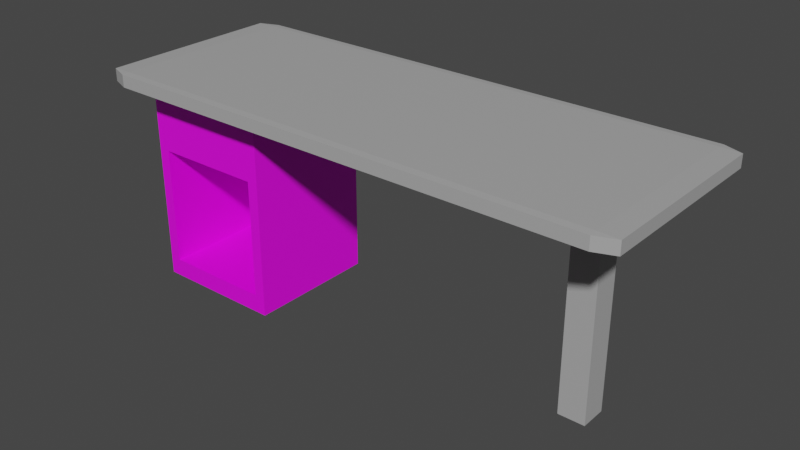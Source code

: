 # Source: Table.blend  (saved by Blender 3.4.6; exported with 4.5.12 LTS)
import bpy
from mathutils import Matrix  # noqa: F401  (used for matrix-valued properties, if any)

bpy.ops.wm.read_factory_settings(use_empty=True)
scene = bpy.context.scene
scene.name = 'Scene'

# ---- collections
col_collection = bpy.data.collections.new('Collection'); scene.collection.children.link(col_collection)

# ---- images (referenced by path relative to the original .blend; pixels are not part of the script)
import os
ASSET_DIR = os.environ.get("B2B_ASSET_DIR", "")  # directory of the original .blend (textures are referenced by path, not embedded)
HERE = os.path.dirname(os.path.abspath(__file__))  # packed textures are extracted next to this script under _unpacked/

def load_image(name, relpath, width, height, colorspace="sRGB"):
    """Load a texture the original file referenced (path relative to the .blend, or extracted next to this script)."""
    p = next((c for c in (os.path.join(HERE, relpath), os.path.join(ASSET_DIR, relpath)) if relpath and os.path.exists(c)), "")
    if p:
        img = bpy.data.images.load(p, check_existing=True)
        img.name = name
    else:  # same state as the original file: an image datablock whose file is absent (Cycles renders it pink)
        img = bpy.data.images.new(name, width, height)
        img.source = "FILE"
        img.filepath = "//" + (relpath or name)
    img.colorspace_settings.name = colorspace
    return img
img_uv_table = load_image('UV_table', '', 1024, 1024, 'sRGB')

# ---- materials (node trees are filled in below, after node groups)
mat_material_001 = bpy.data.materials.new('Material.001')
mat_material_001.use_transparent_shadow = False
mat_material_002 = bpy.data.materials.new('Material.002')
mat_material_002.use_transparent_shadow = False

# ---- material node trees
mat_material_001.use_nodes = True; mat_material_001.node_tree.nodes.clear()
_N = mat_material_001.node_tree.nodes; _L = mat_material_001.node_tree.links
n0 = _N.new('ShaderNodeBsdfPrincipled'); n0.name = 'Principled BSDF'; n0.location = (10, 300)
n0.distribution = 'GGX'
n0.subsurface_method = 'RANDOM_WALK_SKIN'
n0.inputs[0].default_value = (0.4125, 0.4125, 0.4125, 1.0)
n0.inputs[3].default_value = 1.45
n0.inputs[27].default_value = (0.0, 0.0, 0.0, 1.0)
n0.inputs[28].default_value = 1.0
n1 = _N.new('ShaderNodeOutputMaterial'); n1.name = 'Material Output'; n1.location = (300, 300)
_L.new(n0.outputs[0], n1.inputs[0])
n1.is_active_output = True
mat_material_002.use_nodes = True; mat_material_002.node_tree.nodes.clear()
_N = mat_material_002.node_tree.nodes; _L = mat_material_002.node_tree.links
n0 = _N.new('ShaderNodeBsdfPrincipled'); n0.name = 'Principled BSDF'; n0.location = (10, 300)
n0.distribution = 'GGX'
n0.subsurface_method = 'RANDOM_WALK_SKIN'
n0.inputs[3].default_value = 1.45
n0.inputs[27].default_value = (0.0, 0.0, 0.0, 1.0)
n0.inputs[28].default_value = 1.0
n1 = _N.new('ShaderNodeOutputMaterial'); n1.name = 'Material Output'; n1.location = (300, 300)
n2 = _N.new('ShaderNodeTexImage'); n2.name = 'Image Texture'; n2.location = (-280, 271)
n2.image = img_uv_table
_L.new(n0.outputs[0], n1.inputs[0])
_L.new(n2.outputs[0], n0.inputs[0])
n1.is_active_output = True

# ---- world
world_world = bpy.data.worlds.new('World'); scene.world = world_world
world_world.use_nodes = True; world_world.node_tree.nodes.clear()
_N = world_world.node_tree.nodes; _L = world_world.node_tree.links
n0 = _N.new('ShaderNodeOutputWorld'); n0.name = 'World Output'; n0.location = (300, 300)
n1 = _N.new('ShaderNodeBackground'); n1.name = 'Background'; n1.location = (10, 300)
n1.inputs[0].default_value = (0.05088, 0.05088, 0.05088, 1.0)
_L.new(n1.outputs[0], n0.inputs[0])
n0.is_active_output = True
world_world.color = (0.05088, 0.05088, 0.05088)
world_world.use_sun_shadow = False
world_world.sun_shadow_jitter_overblur = 0.0

# ---- meshes
me_tablecover = bpy.data.meshes.new('tableCover')
me_tablecover.from_pydata([(-3.708, -1.39, -0.1), (-3.708, -1.5, -0.09269), (-4.0, -1.39, -0.09269), (-3.708, -1.5, 0.09269), (-3.708, -1.39, 0.1), (-4.0, -1.39, 0.09269), (-3.708, 1.39, -0.1), (-4.0, 1.39, -0.09269), (-3.708, 1.5, -0.09269), (-3.708, 1.39, 0.1), (-3.708, 1.5, 0.09269), (-4.0, 1.39, 0.09269), (3.708, -1.39, -0.1), (4.0, -1.39, -0.09269), (3.708, -1.5, -0.09269), (3.708, -1.39, 0.1), (3.708, -1.5, 0.09269), (4.0, -1.39, 0.09269), (3.708, 1.39, -0.1), (3.708, 1.5, -0.09269), (4.0, 1.39, -0.09269), (3.708, 1.39, 0.1), (4.0, 1.39, 0.09269), (3.708, 1.5, 0.09269)], [], [(14, 16, 3, 1), (20, 22, 17, 13), (21, 9, 4, 15), (2, 5, 11, 7), (8, 10, 23, 19), (0, 1, 2), (3, 4, 5), (6, 7, 8), (9, 10, 11), (12, 13, 14), (15, 16, 17), (18, 19, 20), (21, 22, 23), (6, 0, 2, 7), (1, 3, 5, 2), (4, 9, 11, 5), (10, 8, 7, 11), (18, 6, 8, 19), (9, 21, 23, 10), (22, 20, 19, 23), (12, 18, 20, 13), (21, 15, 17, 22), (16, 14, 13, 17), (0, 12, 14, 1), (15, 4, 3, 16), (6, 18, 12, 0)])
_uv = me_tablecover.uv_layers.new(name='UVMap')
_uv.uv.foreach_set('vector', [0.3841, 0.7591, 0.6159, 0.7591, 0.6159, 0.9909, 0.3841, 0.9909, 0.3841, 0.5091, 0.6159, 0.5091, 0.6159, 0.7409, 0.3841, 0.7409, 0.6341, 0.5091, 0.8659, 0.5091, 0.8659, 0.7409, 0.6341, 0.7409, 0.3841, 0.009139, 0.6159, 0.009139, 0.6159, 0.2409, 0.3841, 0.2409, 0.3841, 0.2591, 0.6159, 0.2591, 0.6159, 0.4909, 0.3841, 0.4909, 0.1341, 0.7409, 0.1341, 0.75, 0.125, 0.7409, 0.6159, 0.0, 0.625, 0.009139, 0.6159, 0.009139, 0.1341, 0.5091, 0.125, 0.5091, 0.1341, 0.5, 0.625, 0.2409, 0.6159, 0.25, 0.6159, 0.2409, 0.3659, 0.7409, 0.375, 0.7409, 0.3659, 0.75, 0.625, 0.7591, 0.6159, 0.7591, 0.6159, 0.75, 0.3659, 0.5091, 0.3659, 0.5, 0.375, 0.5091, 0.625, 0.4909, 0.6159, 0.5, 0.6159, 0.4909, 0.1341, 0.5091, 0.1341, 0.7409, 0.125, 0.7409, 0.125, 0.5091, 0.3841, 0.0, 0.6159, 0.0, 0.6159, 0.009139, 0.3841, 0.009139, 0.625, 0.009139, 0.625, 0.2409, 0.6159, 0.2409, 0.6159, 0.009139, 0.6159, 0.2591, 0.3841, 0.2591, 0.3841, 0.2409, 0.6159, 0.2409, 0.3659, 0.5091, 0.1341, 0.5091, 0.1341, 0.5, 0.3659, 0.5, 0.625, 0.2591, 0.625, 0.4909, 0.6159, 0.4909, 0.6159, 0.2591, 0.6159, 0.5091, 0.3841, 0.5091, 0.3841, 0.4909, 0.6159, 0.4909, 0.3659, 0.7409, 0.3659, 0.5091, 0.3841, 0.5091, 0.3841, 0.7409, 0.6341, 0.5091, 0.6341, 0.7409, 0.6159, 0.7409, 0.6159, 0.5091, 0.6159, 0.7591, 0.3841, 0.7591, 0.3841, 0.7409, 0.6159, 0.7409, 0.1341, 0.7409, 0.3659, 0.7409, 0.3659, 0.75, 0.1341, 0.75, 0.625, 0.7591, 0.625, 0.9909, 0.6159, 0.9909, 0.6159, 0.7591, 0.1341, 0.5091, 0.3659, 0.5091, 0.3659, 0.7409, 0.1341, 0.7409])
me_tablecover.materials.append(mat_material_001)
me_tablecover.update()
me_tablecabin_001 = bpy.data.meshes.new('TableCabin.001')
me_tablecabin_001.from_pydata([(-0.8296, -1.0, -0.8296), (-0.8296, -1.0, 0.2874), (-1.0, 1.0, -1.0), (-1.0, 1.0, 1.0), (0.8296, -1.0, -0.8296), (0.8296, -1.0, 0.2874), (1.0, 1.0, -1.0), (1.0, 1.0, 1.0), (-1.0, -1.0, -1.0), (-1.0, -1.0, 1.0), (1.0, -1.0, 1.0), (1.0, -1.0, -1.0), (-0.8296, 0.9208, -0.8296), (-0.8296, 0.9208, 0.2874), (0.8296, 0.9208, -0.8296), (0.8296, 0.9208, 0.2874)], [], [(8, 9, 3, 2), (2, 3, 7, 6), (6, 7, 10, 11), (5, 1, 13, 15), (2, 6, 11, 8), (7, 3, 9, 10), (0, 1, 9, 8), (5, 4, 11, 10), (4, 0, 8, 11), (1, 5, 10, 9), (14, 15, 13, 12), (4, 5, 15, 14), (0, 4, 14, 12), (1, 0, 12, 13)])
_uv = me_tablecabin_001.uv_layers.new(name='UVMap')
_uv.uv.foreach_set('vector', [0.2786, 0.0003179, 0.2786, 0.2786, 0.000318, 0.2786, 0.0003179, 0.000318, 0.2792, 0.2792, 0.5575, 0.2792, 0.5575, 0.5575, 0.2792, 0.5575, 0.5575, 0.000318, 0.5575, 0.2786, 0.2792, 0.2786, 0.2792, 0.0003179, 0.7958, 0.5482, 0.5581, 0.5549, 0.5614, 0.2793, 0.7958, 0.2792, 0.0003179, 0.5575, 0.0003179, 0.2792, 0.2786, 0.2792, 0.2786, 0.5575, 0.8364, 0.2786, 0.5581, 0.2786, 0.5581, 0.0003179, 0.8364, 0.0003179, 0.8453, 0.4882, 0.8493, 0.3066, 0.9752, 0.3069, 0.9789, 0.4882, 0.7896, 0.8259, 0.7935, 0.5708, 0.9137, 0.5555, 0.9176, 0.826, 0.8922, 0.2728, 0.8803, 0.006689, 0.9815, 0.0004271, 0.9809, 0.2787, 0.9212, 0.8259, 0.9143, 0.5525, 0.9997, 0.5555, 0.9997, 0.8338, 0.5422, 0.7948, 0.3868, 0.7948, 0.3868, 0.564, 0.5422, 0.564, 0.0003179, 0.5581, 0.1813, 0.5632, 0.1813, 0.8341, 0.0007059, 0.8323, 0.5581, 0.5555, 0.7865, 0.5537, 0.789, 0.8228, 0.5581, 0.8228, 0.2182, 0.5623, 0.3608, 0.5581, 0.3608, 0.8254, 0.2112, 0.8273])
me_tablecabin_001.materials.append(mat_material_002)
me_tablecabin_001.update()
me_cube = bpy.data.meshes.new('Cube')
me_cube.from_pydata([(-1.0, -1.0, -1.0), (-1.0, -1.0, 1.0), (-1.0, 1.0, -1.0), (-1.0, 1.0, 1.0), (1.0, -1.0, -1.0), (1.0, -1.0, 1.0), (1.0, 1.0, -1.0), (1.0, 1.0, 1.0)], [], [(0, 1, 3, 2), (2, 3, 7, 6), (6, 7, 5, 4), (4, 5, 1, 0), (2, 6, 4, 0), (7, 3, 1, 5)])
_uv = me_cube.uv_layers.new(name='UVMap')
_uv.uv.foreach_set('vector', [0.375, 0.0, 0.625, 0.0, 0.625, 0.25, 0.375, 0.25, 0.375, 0.25, 0.625, 0.25, 0.625, 0.5, 0.375, 0.5, 0.375, 0.5, 0.625, 0.5, 0.625, 0.75, 0.375, 0.75, 0.375, 0.75, 0.625, 0.75, 0.625, 1.0, 0.375, 1.0, 0.125, 0.5, 0.375, 0.5, 0.375, 0.75, 0.125, 0.75, 0.625, 0.5, 0.875, 0.5, 0.875, 0.75, 0.625, 0.75])
me_cube.materials.append(mat_material_001)
me_cube.update()

# ---- objects
ob_tablecover = bpy.data.objects.new('tableCover', me_tablecover)
ob_tablecabin = bpy.data.objects.new('TableCabin', me_tablecabin_001)
ob_cube = bpy.data.objects.new('Cube', me_cube)

# ---- transforms, parenting, visibility, modifiers, constraints
ob_tablecover.location = (2.657, 0.5365, 3.225)
ob_tablecabin.location = (-0.01945, 0.5249, 1.615)
ob_tablecabin.scale = (1.0, 1.0, 1.6)
ob_cube.location = (5.597, 0.5477, 1.526)
ob_cube.scale = (0.2, 0.2, 1.6)

# ---- collection membership
col_collection.objects.link(ob_tablecover)
col_collection.objects.link(ob_tablecabin)
col_collection.objects.link(ob_cube)

# ---- scene / render settings (as saved in the file)
scene.frame_start = 1; scene.frame_end = 250; scene.frame_set(1)
scene.render.engine = 'BLENDER_EEVEE_NEXT'
scene.cycles.sampling_pattern = 'TABULATED_SOBOL'
scene.cycles.use_light_tree = False
scene.view_settings.view_transform = 'Filmic'
bpy.context.view_layer.update()

# ---- added for rendering (the .blend has no active camera and no usable light): camera, sun
cam_auto = bpy.data.cameras.new('AutoCamera')
cam_auto.lens = 50.0
cam_auto.sensor_width = 36.0
cam_auto.clip_end = 1000.0
ob_auto_camera = bpy.data.objects.new('AutoCamera', cam_auto)
scene.collection.objects.link(ob_auto_camera)
ob_auto_camera.location = (11.1649, -9.67269, 8.43197)
ob_auto_camera.rotation_euler = (1.09748, -7.21219e-08, 0.694738)
scene.camera = ob_auto_camera
light_auto_sun = bpy.data.lights.new('AutoSun', 'SUN')
light_auto_sun.energy = 3.0
light_auto_sun.angle = 0.0523599
ob_auto_sun = bpy.data.objects.new('AutoSun', light_auto_sun)
scene.collection.objects.link(ob_auto_sun)
ob_auto_sun.rotation_euler = (0.872665, 0.174533, 0.523599)
bpy.context.view_layer.update()
